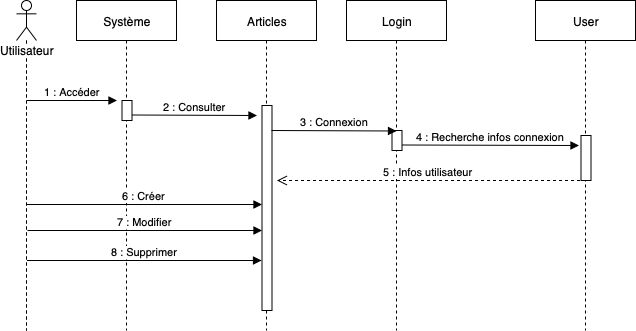

The diagram above was exported from draw.io. Its source (the exported page's mxGraphModel, read from the mxfile embedded in the PNG):
<mxGraphModel dx="1666" dy="821" grid="1" gridSize="10" guides="1" tooltips="1" connect="1" arrows="1" fold="1" page="1" pageScale="1" pageWidth="1169" pageHeight="827" math="0" shadow="0">
  <root>
    <mxCell id="0" />
    <mxCell id="1" parent="0" />
    <mxCell id="7aKOtzkgJOtn8XTGCBYw-2" value="Système" style="shape=umlLifeline;perimeter=lifelinePerimeter;whiteSpace=wrap;html=1;container=1;collapsible=0;recursiveResize=0;outlineConnect=0;" parent="1" vertex="1">
      <mxGeometry x="170" y="60" width="100" height="330" as="geometry" />
    </mxCell>
    <mxCell id="7aKOtzkgJOtn8XTGCBYw-8" value="" style="html=1;points=[];perimeter=orthogonalPerimeter;" parent="7aKOtzkgJOtn8XTGCBYw-2" vertex="1">
      <mxGeometry x="45.5" y="100" width="10" height="20" as="geometry" />
    </mxCell>
    <mxCell id="7aKOtzkgJOtn8XTGCBYw-3" value="Login" style="shape=umlLifeline;perimeter=lifelinePerimeter;whiteSpace=wrap;html=1;container=1;collapsible=0;recursiveResize=0;outlineConnect=0;" parent="1" vertex="1">
      <mxGeometry x="440" y="60" width="100" height="330" as="geometry" />
    </mxCell>
    <mxCell id="7aKOtzkgJOtn8XTGCBYw-14" value="" style="html=1;points=[];perimeter=orthogonalPerimeter;" parent="7aKOtzkgJOtn8XTGCBYw-3" vertex="1">
      <mxGeometry x="45.5" y="130" width="10" height="20" as="geometry" />
    </mxCell>
    <mxCell id="7aKOtzkgJOtn8XTGCBYw-4" value="User" style="shape=umlLifeline;perimeter=lifelinePerimeter;whiteSpace=wrap;html=1;container=1;collapsible=0;recursiveResize=0;outlineConnect=0;" parent="1" vertex="1">
      <mxGeometry x="629" y="60" width="100" height="330" as="geometry" />
    </mxCell>
    <mxCell id="7aKOtzkgJOtn8XTGCBYw-17" value="" style="html=1;points=[];perimeter=orthogonalPerimeter;" parent="7aKOtzkgJOtn8XTGCBYw-4" vertex="1">
      <mxGeometry x="45.5" y="135" width="10" height="45" as="geometry" />
    </mxCell>
    <mxCell id="7aKOtzkgJOtn8XTGCBYw-7" value="Utilisateur" style="shape=umlLifeline;participant=umlActor;perimeter=lifelinePerimeter;whiteSpace=wrap;html=1;container=1;collapsible=0;recursiveResize=0;verticalAlign=top;spacingTop=36;labelBackgroundColor=#ffffff;outlineConnect=0;" parent="1" vertex="1">
      <mxGeometry x="110" y="60" width="20" height="330" as="geometry" />
    </mxCell>
    <mxCell id="7aKOtzkgJOtn8XTGCBYw-10" value="1 : Accéder" style="html=1;verticalAlign=bottom;endArrow=block;" parent="1" edge="1">
      <mxGeometry width="80" relative="1" as="geometry">
        <mxPoint x="120.5" y="160" as="sourcePoint" />
        <mxPoint x="210.5" y="160" as="targetPoint" />
      </mxGeometry>
    </mxCell>
    <mxCell id="7aKOtzkgJOtn8XTGCBYw-11" value="2 : Consulter" style="html=1;verticalAlign=bottom;endArrow=block;" parent="1" edge="1">
      <mxGeometry width="80" relative="1" as="geometry">
        <mxPoint x="225.5" y="174.5" as="sourcePoint" />
        <mxPoint x="350.5" y="175" as="targetPoint" />
      </mxGeometry>
    </mxCell>
    <mxCell id="7aKOtzkgJOtn8XTGCBYw-5" value="Articles" style="shape=umlLifeline;perimeter=lifelinePerimeter;whiteSpace=wrap;html=1;container=1;collapsible=0;recursiveResize=0;outlineConnect=0;" parent="1" vertex="1">
      <mxGeometry x="310" y="60" width="100" height="330" as="geometry" />
    </mxCell>
    <mxCell id="7aKOtzkgJOtn8XTGCBYw-12" value="" style="html=1;points=[];perimeter=orthogonalPerimeter;" parent="7aKOtzkgJOtn8XTGCBYw-5" vertex="1">
      <mxGeometry x="45.5" y="105" width="10" height="205" as="geometry" />
    </mxCell>
    <mxCell id="7aKOtzkgJOtn8XTGCBYw-13" value="3 : Connexion" style="html=1;verticalAlign=bottom;endArrow=block;" parent="1" edge="1">
      <mxGeometry width="80" relative="1" as="geometry">
        <mxPoint x="365" y="190" as="sourcePoint" />
        <mxPoint x="490" y="190.5" as="targetPoint" />
      </mxGeometry>
    </mxCell>
    <mxCell id="7aKOtzkgJOtn8XTGCBYw-15" value="4 : Recherche infos connexion" style="html=1;verticalAlign=bottom;endArrow=block;" parent="1" edge="1">
      <mxGeometry width="80" relative="1" as="geometry">
        <mxPoint x="495.5" y="204.5" as="sourcePoint" />
        <mxPoint x="672.5" y="205" as="targetPoint" />
      </mxGeometry>
    </mxCell>
    <mxCell id="7aKOtzkgJOtn8XTGCBYw-18" value="5 : Infos utilisateur" style="html=1;verticalAlign=bottom;endArrow=open;dashed=1;endSize=8;" parent="1" edge="1">
      <mxGeometry relative="1" as="geometry">
        <mxPoint x="673.5" y="240" as="sourcePoint" />
        <mxPoint x="370.5" y="240" as="targetPoint" />
      </mxGeometry>
    </mxCell>
    <mxCell id="7aKOtzkgJOtn8XTGCBYw-19" value="6 : Créer" style="html=1;verticalAlign=bottom;endArrow=block;entryX=0;entryY=0.483;entryDx=0;entryDy=0;entryPerimeter=0;" parent="1" target="7aKOtzkgJOtn8XTGCBYw-12" edge="1">
      <mxGeometry width="80" relative="1" as="geometry">
        <mxPoint x="120" y="264" as="sourcePoint" />
        <mxPoint x="350.5" y="260" as="targetPoint" />
      </mxGeometry>
    </mxCell>
    <mxCell id="7aKOtzkgJOtn8XTGCBYw-20" value="7 : Modifier" style="html=1;verticalAlign=bottom;endArrow=block;entryX=-0.1;entryY=0.905;entryDx=0;entryDy=0;entryPerimeter=0;" parent="1" edge="1">
      <mxGeometry width="80" relative="1" as="geometry">
        <mxPoint x="121" y="290" as="sourcePoint" />
        <mxPoint x="355.5" y="290" as="targetPoint" />
      </mxGeometry>
    </mxCell>
    <mxCell id="7aKOtzkgJOtn8XTGCBYw-21" value="8 : Supprimer" style="html=1;verticalAlign=bottom;endArrow=block;entryX=-0.1;entryY=0.905;entryDx=0;entryDy=0;entryPerimeter=0;" parent="1" edge="1">
      <mxGeometry width="80" relative="1" as="geometry">
        <mxPoint x="120.5" y="320" as="sourcePoint" />
        <mxPoint x="355" y="320" as="targetPoint" />
      </mxGeometry>
    </mxCell>
  </root>
</mxGraphModel>